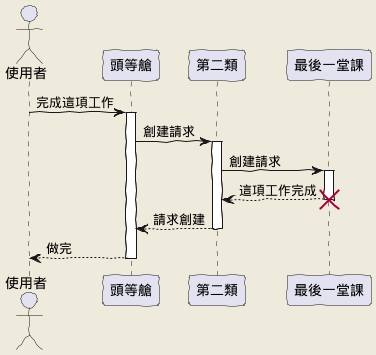

The diagram above was rendered by PlantUML. Its source (embedded in the PNG):
@startuml
skinparam handwritten true
skinparam backgroundColor #EEEBDC

actor 使用者
participant "頭等艙" as A
participant "第二類" as B
participant "最後一堂課" as 別的東西

使用者 -> A: 完成這項工作
activate A

A -> B: 創建請求
activate B

B -> 別的東西: 創建請求
activate 別的東西
別的東西 --> B: 這項工作完成
destroy 別的東西

B --> A: 請求創建
deactivate B

A --> 使用者: 做完
deactivate A
@enduml